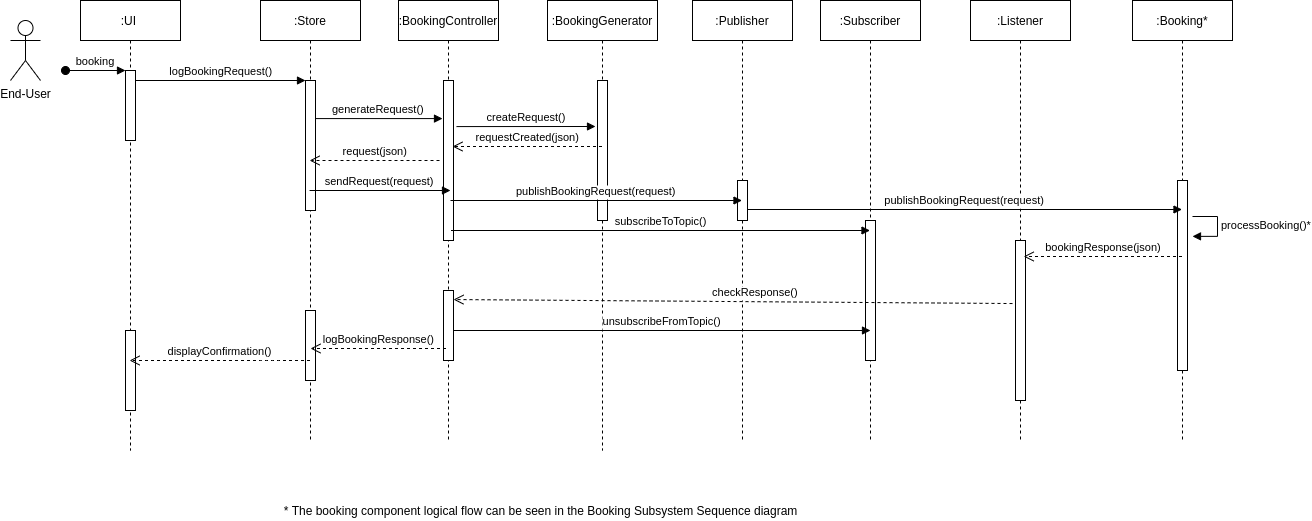

The diagram above was exported from draw.io. Its source (the exported page's mxGraphModel, read from the mxfile embedded in the PNG):
<mxGraphModel dx="2733" dy="2210" grid="1" gridSize="10" guides="1" tooltips="1" connect="1" arrows="1" fold="1" page="1" pageScale="1" pageWidth="850" pageHeight="1100" math="0" shadow="0">
  <root>
    <mxCell id="0" />
    <mxCell id="1" parent="0" />
    <mxCell id="2" value=":Subscriber" style="shape=umlLifeline;perimeter=lifelinePerimeter;container=1;collapsible=0;recursiveResize=0;rounded=0;shadow=0;strokeWidth=1;" vertex="1" parent="1">
      <mxGeometry x="770" y="80" width="100" height="440" as="geometry" />
    </mxCell>
    <mxCell id="3" value="" style="points=[];perimeter=orthogonalPerimeter;rounded=0;shadow=0;strokeWidth=1;" vertex="1" parent="2">
      <mxGeometry x="45" y="220" width="10" height="140" as="geometry" />
    </mxCell>
    <mxCell id="4" value=":UI " style="shape=umlLifeline;perimeter=lifelinePerimeter;container=1;collapsible=0;recursiveResize=0;rounded=0;shadow=0;strokeWidth=1;" vertex="1" parent="1">
      <mxGeometry x="30" y="80" width="100" height="450" as="geometry" />
    </mxCell>
    <mxCell id="5" value="" style="points=[];perimeter=orthogonalPerimeter;rounded=0;shadow=0;strokeWidth=1;" vertex="1" parent="4">
      <mxGeometry x="45" y="70" width="10" height="70" as="geometry" />
    </mxCell>
    <mxCell id="6" value="booking" style="verticalAlign=bottom;startArrow=oval;endArrow=block;startSize=8;shadow=0;strokeWidth=1;" edge="1" parent="4" target="5">
      <mxGeometry relative="1" as="geometry">
        <mxPoint x="-15" y="70" as="sourcePoint" />
      </mxGeometry>
    </mxCell>
    <mxCell id="7" value="" style="points=[];perimeter=orthogonalPerimeter;rounded=0;shadow=0;strokeWidth=1;" vertex="1" parent="4">
      <mxGeometry x="45" y="330" width="10" height="80" as="geometry" />
    </mxCell>
    <mxCell id="8" value=":Store" style="shape=umlLifeline;perimeter=lifelinePerimeter;container=1;collapsible=0;recursiveResize=0;rounded=0;shadow=0;strokeWidth=1;" vertex="1" parent="1">
      <mxGeometry x="210" y="80" width="100" height="440" as="geometry" />
    </mxCell>
    <mxCell id="9" value="" style="points=[];perimeter=orthogonalPerimeter;rounded=0;shadow=0;strokeWidth=1;" vertex="1" parent="8">
      <mxGeometry x="45" y="80" width="10" height="130" as="geometry" />
    </mxCell>
    <mxCell id="10" value="" style="points=[];perimeter=orthogonalPerimeter;rounded=0;shadow=0;strokeWidth=1;" vertex="1" parent="8">
      <mxGeometry x="45" y="310" width="10" height="70" as="geometry" />
    </mxCell>
    <mxCell id="11" value="displayConfirmation()" style="verticalAlign=bottom;endArrow=open;dashed=1;endSize=8;shadow=0;strokeWidth=1;" edge="1" source="8" target="4" parent="1">
      <mxGeometry relative="1" as="geometry">
        <mxPoint x="275" y="236" as="targetPoint" />
        <Array as="points">
          <mxPoint x="220" y="440" />
        </Array>
      </mxGeometry>
    </mxCell>
    <mxCell id="12" value="logBookingRequest()" style="verticalAlign=bottom;endArrow=block;entryX=0;entryY=0;shadow=0;strokeWidth=1;" edge="1" source="5" target="9" parent="1">
      <mxGeometry relative="1" as="geometry">
        <mxPoint x="275" y="160" as="sourcePoint" />
      </mxGeometry>
    </mxCell>
    <mxCell id="13" value="generateRequest()" style="verticalAlign=bottom;endArrow=block;entryX=-0.1;entryY=0.238;shadow=0;strokeWidth=1;entryDx=0;entryDy=0;entryPerimeter=0;" edge="1" source="9" target="15" parent="1">
      <mxGeometry relative="1" as="geometry">
        <mxPoint x="240" y="200" as="sourcePoint" />
      </mxGeometry>
    </mxCell>
    <mxCell id="14" value=":BookingController" style="shape=umlLifeline;perimeter=lifelinePerimeter;container=1;collapsible=0;recursiveResize=0;rounded=0;shadow=0;strokeWidth=1;" vertex="1" parent="1">
      <mxGeometry x="348" y="80" width="100" height="440" as="geometry" />
    </mxCell>
    <mxCell id="15" value="" style="points=[];perimeter=orthogonalPerimeter;rounded=0;shadow=0;strokeWidth=1;" vertex="1" parent="14">
      <mxGeometry x="45" y="80" width="10" height="160" as="geometry" />
    </mxCell>
    <mxCell id="16" value="" style="points=[];perimeter=orthogonalPerimeter;rounded=0;shadow=0;strokeWidth=1;" vertex="1" parent="14">
      <mxGeometry x="45" y="290" width="10" height="70" as="geometry" />
    </mxCell>
    <mxCell id="17" value=":Publisher" style="shape=umlLifeline;perimeter=lifelinePerimeter;container=1;collapsible=0;recursiveResize=0;rounded=0;shadow=0;strokeWidth=1;" vertex="1" parent="1">
      <mxGeometry x="642" y="80" width="100" height="440" as="geometry" />
    </mxCell>
    <mxCell id="18" value="" style="points=[];perimeter=orthogonalPerimeter;rounded=0;shadow=0;strokeWidth=1;" vertex="1" parent="17">
      <mxGeometry x="45" y="180" width="10" height="40" as="geometry" />
    </mxCell>
    <mxCell id="19" value=":Booking*" style="shape=umlLifeline;perimeter=lifelinePerimeter;container=1;collapsible=0;recursiveResize=0;rounded=0;shadow=0;strokeWidth=1;" vertex="1" parent="1">
      <mxGeometry x="1082" y="80" width="100" height="440" as="geometry" />
    </mxCell>
    <mxCell id="20" value="" style="points=[];perimeter=orthogonalPerimeter;rounded=0;shadow=0;strokeWidth=1;" vertex="1" parent="19">
      <mxGeometry x="45" y="180" width="10" height="190" as="geometry" />
    </mxCell>
    <mxCell id="21" value="processBooking()*" style="edgeStyle=orthogonalEdgeStyle;html=1;align=left;spacingLeft=2;endArrow=block;rounded=0;entryX=1.5;entryY=0.368;entryDx=0;entryDy=0;entryPerimeter=0;" edge="1" parent="19">
      <mxGeometry relative="1" as="geometry">
        <mxPoint x="60" y="216" as="sourcePoint" />
        <Array as="points">
          <mxPoint x="85" y="216" />
          <mxPoint x="85" y="236" />
        </Array>
        <mxPoint x="60" y="235.87999999999988" as="targetPoint" />
      </mxGeometry>
    </mxCell>
    <mxCell id="22" value=":Listener" style="shape=umlLifeline;perimeter=lifelinePerimeter;container=1;collapsible=0;recursiveResize=0;rounded=0;shadow=0;strokeWidth=1;" vertex="1" parent="1">
      <mxGeometry x="920" y="80" width="100" height="440" as="geometry" />
    </mxCell>
    <mxCell id="23" value="" style="points=[];perimeter=orthogonalPerimeter;rounded=0;shadow=0;strokeWidth=1;" vertex="1" parent="22">
      <mxGeometry x="45" y="240" width="10" height="160" as="geometry" />
    </mxCell>
    <mxCell id="24" value="createRequest()" style="verticalAlign=bottom;endArrow=block;shadow=0;strokeWidth=1;exitX=1.3;exitY=0.288;exitDx=0;exitDy=0;exitPerimeter=0;" edge="1" source="15" parent="1">
      <mxGeometry relative="1" as="geometry">
        <mxPoint x="480" y="208" as="sourcePoint" />
        <mxPoint x="545" y="206" as="targetPoint" />
      </mxGeometry>
    </mxCell>
    <mxCell id="25" value="End-User" style="shape=umlActor;verticalLabelPosition=bottom;verticalAlign=top;html=1;outlineConnect=0;" vertex="1" parent="1">
      <mxGeometry x="-40" y="100" width="30" height="60" as="geometry" />
    </mxCell>
    <mxCell id="26" value="* The booking component logical flow can be seen in the Booking Subsystem Sequence diagram" style="text;html=1;align=center;verticalAlign=middle;resizable=0;points=[];autosize=1;" vertex="1" parent="1">
      <mxGeometry x="225" y="580" width="530" height="20" as="geometry" />
    </mxCell>
    <mxCell id="27" value=":BookingGenerator" style="shape=umlLifeline;perimeter=lifelinePerimeter;container=1;collapsible=0;recursiveResize=0;rounded=0;shadow=0;strokeWidth=1;" vertex="1" parent="1">
      <mxGeometry x="497" y="80" width="110" height="450" as="geometry" />
    </mxCell>
    <mxCell id="28" value="" style="points=[];perimeter=orthogonalPerimeter;rounded=0;shadow=0;strokeWidth=1;" vertex="1" parent="27">
      <mxGeometry x="50" y="80" width="10" height="140" as="geometry" />
    </mxCell>
    <mxCell id="29" value="request(json)" style="verticalAlign=bottom;endArrow=open;dashed=1;endSize=8;shadow=0;strokeWidth=1;exitX=-0.4;exitY=0.5;exitDx=0;exitDy=0;exitPerimeter=0;" edge="1" source="15" target="8" parent="1">
      <mxGeometry relative="1" as="geometry">
        <mxPoint x="400" y="240" as="targetPoint" />
        <mxPoint x="548.5" y="240.00000000000006" as="sourcePoint" />
      </mxGeometry>
    </mxCell>
    <mxCell id="30" value="sendRequest(request)" style="verticalAlign=bottom;endArrow=block;shadow=0;strokeWidth=1;" edge="1" source="8" parent="1">
      <mxGeometry relative="1" as="geometry">
        <mxPoint x="400" y="270" as="sourcePoint" />
        <mxPoint x="400" y="270" as="targetPoint" />
      </mxGeometry>
    </mxCell>
    <mxCell id="31" value="publishBookingRequest(request)" style="verticalAlign=bottom;endArrow=block;shadow=0;strokeWidth=1;" edge="1" target="17" parent="1">
      <mxGeometry relative="1" as="geometry">
        <mxPoint x="400" y="280" as="sourcePoint" />
        <mxPoint x="550.5" y="280" as="targetPoint" />
      </mxGeometry>
    </mxCell>
    <mxCell id="32" value="publishBookingRequest(request)" style="verticalAlign=bottom;endArrow=block;shadow=0;strokeWidth=1;exitX=1;exitY=0.725;exitDx=0;exitDy=0;exitPerimeter=0;" edge="1" source="18" target="19" parent="1">
      <mxGeometry relative="1" as="geometry">
        <mxPoint x="700.25" y="290" as="sourcePoint" />
        <mxPoint x="1065" y="289" as="targetPoint" />
      </mxGeometry>
    </mxCell>
    <mxCell id="33" value="subscribeToTopic()" style="verticalAlign=bottom;endArrow=block;shadow=0;strokeWidth=1;" edge="1" target="2" parent="1">
      <mxGeometry relative="1" as="geometry">
        <mxPoint x="400.5" y="310" as="sourcePoint" />
        <mxPoint x="710" y="310" as="targetPoint" />
      </mxGeometry>
    </mxCell>
    <mxCell id="34" value="bookingResponse(json)" style="verticalAlign=bottom;endArrow=open;dashed=1;endSize=8;shadow=0;strokeWidth=1;entryX=0.814;entryY=0.1;entryDx=0;entryDy=0;entryPerimeter=0;" edge="1" source="19" target="23" parent="1">
      <mxGeometry relative="1" as="geometry">
        <mxPoint x="240" y="257" as="targetPoint" />
        <mxPoint x="910" y="400" as="sourcePoint" />
      </mxGeometry>
    </mxCell>
    <mxCell id="35" value="checkResponse()" style="verticalAlign=bottom;endArrow=open;dashed=1;endSize=8;shadow=0;strokeWidth=1;entryX=1;entryY=0.129;entryDx=0;entryDy=0;entryPerimeter=0;exitX=-0.3;exitY=0.394;exitDx=0;exitDy=0;exitPerimeter=0;" edge="1" source="23" target="16" parent="1">
      <mxGeometry x="-0.078" relative="1" as="geometry">
        <mxPoint x="400" y="400" as="targetPoint" />
        <mxPoint x="969.5" y="400" as="sourcePoint" />
        <mxPoint as="offset" />
      </mxGeometry>
    </mxCell>
    <mxCell id="36" value="logBookingResponse()" style="verticalAlign=bottom;endArrow=open;dashed=1;endSize=8;shadow=0;strokeWidth=1;" edge="1" parent="1">
      <mxGeometry relative="1" as="geometry">
        <mxPoint x="260" y="428" as="targetPoint" />
        <mxPoint x="395.5" y="428" as="sourcePoint" />
      </mxGeometry>
    </mxCell>
    <mxCell id="37" value="requestCreated(json)" style="verticalAlign=bottom;endArrow=open;dashed=1;endSize=8;shadow=0;strokeWidth=1;" edge="1" source="27" parent="1">
      <mxGeometry relative="1" as="geometry">
        <mxPoint x="402" y="226" as="targetPoint" />
        <mxPoint x="399" y="250" as="sourcePoint" />
      </mxGeometry>
    </mxCell>
    <mxCell id="38" value="unsubscribeFromTopic()" style="verticalAlign=bottom;endArrow=block;shadow=0;strokeWidth=1;" edge="1" parent="1">
      <mxGeometry relative="1" as="geometry">
        <mxPoint x="403" y="410" as="sourcePoint" />
        <mxPoint x="820" y="410" as="targetPoint" />
      </mxGeometry>
    </mxCell>
  </root>
</mxGraphModel>